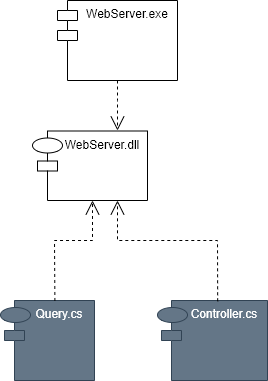

The diagram above was exported from draw.io. Its source (the exported page's mxGraphModel, read from the mxfile embedded in the PNG):
<mxGraphModel dx="1151" dy="2325" grid="1" gridSize="10" guides="1" tooltips="1" connect="1" arrows="1" fold="1" page="1" pageScale="1" pageWidth="1169" pageHeight="827" math="0" shadow="0">
  <root>
    <mxCell id="0" />
    <mxCell id="1" parent="0" />
    <mxCell id="1zT7ZvNKmRg58Vx4IeCK-1" value="WebServer.exe" style="shape=module;align=left;spacingLeft=20;align=center;verticalAlign=top;" vertex="1" parent="1">
      <mxGeometry x="110" y="-1600" width="120" height="80" as="geometry" />
    </mxCell>
    <mxCell id="1zT7ZvNKmRg58Vx4IeCK-2" value="WebServer.dll" style="shape=module;align=left;spacingLeft=20;align=center;verticalAlign=top;" vertex="1" parent="1">
      <mxGeometry x="90" y="-1469.5" width="110" height="69.5" as="geometry" />
    </mxCell>
    <mxCell id="1zT7ZvNKmRg58Vx4IeCK-3" value="" style="ellipse;whiteSpace=wrap;html=1;fontSize=26;" vertex="1" parent="1">
      <mxGeometry x="85" y="-1462.5" width="30" height="15" as="geometry" />
    </mxCell>
    <mxCell id="1zT7ZvNKmRg58Vx4IeCK-4" value="Query.cs" style="shape=module;align=left;spacingLeft=20;align=center;verticalAlign=top;fillColor=#647687;strokeColor=#314354;fontColor=#ffffff;" vertex="1" parent="1">
      <mxGeometry x="57" y="-1300" width="90" height="80" as="geometry" />
    </mxCell>
    <mxCell id="1zT7ZvNKmRg58Vx4IeCK-5" value="" style="ellipse;whiteSpace=wrap;html=1;fontSize=26;fillColor=#647687;fontColor=#ffffff;strokeColor=#314354;" vertex="1" parent="1">
      <mxGeometry x="53" y="-1293" width="30" height="15" as="geometry" />
    </mxCell>
    <mxCell id="1zT7ZvNKmRg58Vx4IeCK-6" value="" style="endArrow=open;endSize=12;dashed=1;html=1;rounded=0;exitX=0.5;exitY=1;exitDx=0;exitDy=0;" edge="1" parent="1" source="1zT7ZvNKmRg58Vx4IeCK-1">
      <mxGeometry x="-0.0688" y="-12" width="160" relative="1" as="geometry">
        <mxPoint x="80" y="-1480" as="sourcePoint" />
        <mxPoint x="170" y="-1470" as="targetPoint" />
        <Array as="points">
          <mxPoint x="170" y="-1500" />
        </Array>
        <mxPoint as="offset" />
      </mxGeometry>
    </mxCell>
    <mxCell id="1zT7ZvNKmRg58Vx4IeCK-7" value="" style="endArrow=open;endSize=12;dashed=1;html=1;rounded=0;exitX=0.56;exitY=0.006;exitDx=0;exitDy=0;exitPerimeter=0;entryX=0.5;entryY=1;entryDx=0;entryDy=0;" edge="1" parent="1" source="1zT7ZvNKmRg58Vx4IeCK-4" target="1zT7ZvNKmRg58Vx4IeCK-2">
      <mxGeometry x="-0.0688" y="-12" width="160" relative="1" as="geometry">
        <mxPoint x="155" y="-1459.5" as="sourcePoint" />
        <mxPoint x="155" y="-1540" as="targetPoint" />
        <mxPoint as="offset" />
        <Array as="points">
          <mxPoint x="107" y="-1360" />
          <mxPoint x="145" y="-1360" />
          <mxPoint x="145" y="-1390" />
        </Array>
      </mxGeometry>
    </mxCell>
    <mxCell id="1zT7ZvNKmRg58Vx4IeCK-8" value="Controller.cs" style="shape=module;align=left;spacingLeft=20;align=center;verticalAlign=top;fillColor=#647687;strokeColor=#314354;fontColor=#ffffff;" vertex="1" parent="1">
      <mxGeometry x="214" y="-1300" width="106" height="80" as="geometry" />
    </mxCell>
    <mxCell id="1zT7ZvNKmRg58Vx4IeCK-9" value="" style="ellipse;whiteSpace=wrap;html=1;fontSize=26;fillColor=#647687;fontColor=#ffffff;strokeColor=#314354;" vertex="1" parent="1">
      <mxGeometry x="210" y="-1293" width="30" height="15" as="geometry" />
    </mxCell>
    <mxCell id="1zT7ZvNKmRg58Vx4IeCK-10" value="" style="endArrow=open;endSize=12;dashed=1;html=1;rounded=0;exitX=0.53;exitY=0.01;exitDx=0;exitDy=0;exitPerimeter=0;" edge="1" parent="1" source="1zT7ZvNKmRg58Vx4IeCK-8">
      <mxGeometry x="-0.0688" y="-12" width="160" relative="1" as="geometry">
        <mxPoint x="263.99999999999994" y="-1350" as="sourcePoint" />
        <mxPoint x="170" y="-1400" as="targetPoint" />
        <mxPoint as="offset" />
        <Array as="points">
          <mxPoint x="270" y="-1360" />
          <mxPoint x="170" y="-1360" />
        </Array>
      </mxGeometry>
    </mxCell>
  </root>
</mxGraphModel>